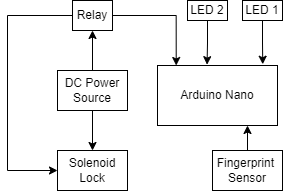

The diagram above was exported from draw.io. Its source (the exported page's mxGraphModel, read from the mxfile embedded in the PNG):
<mxGraphModel dx="723" dy="375" grid="1" gridSize="10" guides="1" tooltips="1" connect="1" arrows="1" fold="1" page="1" pageScale="1" pageWidth="850" pageHeight="1100" math="0" shadow="0">
  <root>
    <mxCell id="0" />
    <mxCell id="1" parent="0" />
    <mxCell id="QxzLFeXezRxjLowLJoyn-21" value="Arduino Nano" style="rounded=0;whiteSpace=wrap;html=1;" vertex="1" parent="1">
      <mxGeometry x="340" y="270" width="120" height="60" as="geometry" />
    </mxCell>
    <mxCell id="QxzLFeXezRxjLowLJoyn-28" value="" style="edgeStyle=orthogonalEdgeStyle;rounded=0;orthogonalLoop=1;jettySize=auto;html=1;" edge="1" parent="1" source="QxzLFeXezRxjLowLJoyn-22" target="QxzLFeXezRxjLowLJoyn-23">
      <mxGeometry relative="1" as="geometry" />
    </mxCell>
    <mxCell id="QxzLFeXezRxjLowLJoyn-29" value="" style="edgeStyle=orthogonalEdgeStyle;rounded=0;orthogonalLoop=1;jettySize=auto;html=1;" edge="1" parent="1" source="QxzLFeXezRxjLowLJoyn-22" target="QxzLFeXezRxjLowLJoyn-24">
      <mxGeometry relative="1" as="geometry" />
    </mxCell>
    <mxCell id="QxzLFeXezRxjLowLJoyn-22" value="DC Power Source" style="rounded=0;whiteSpace=wrap;html=1;" vertex="1" parent="1">
      <mxGeometry x="240" y="275" width="70" height="40" as="geometry" />
    </mxCell>
    <mxCell id="QxzLFeXezRxjLowLJoyn-30" style="edgeStyle=orthogonalEdgeStyle;rounded=0;orthogonalLoop=1;jettySize=auto;html=1;exitX=0;exitY=0.5;exitDx=0;exitDy=0;entryX=0;entryY=0.5;entryDx=0;entryDy=0;" edge="1" parent="1" source="QxzLFeXezRxjLowLJoyn-23" target="QxzLFeXezRxjLowLJoyn-24">
      <mxGeometry relative="1" as="geometry">
        <mxPoint x="200" y="385" as="targetPoint" />
        <Array as="points">
          <mxPoint x="190" y="220" />
          <mxPoint x="190" y="375" />
        </Array>
      </mxGeometry>
    </mxCell>
    <mxCell id="QxzLFeXezRxjLowLJoyn-31" style="edgeStyle=orthogonalEdgeStyle;rounded=0;orthogonalLoop=1;jettySize=auto;html=1;entryX=0.156;entryY=0;entryDx=0;entryDy=0;entryPerimeter=0;" edge="1" parent="1" source="QxzLFeXezRxjLowLJoyn-23" target="QxzLFeXezRxjLowLJoyn-21">
      <mxGeometry relative="1" as="geometry" />
    </mxCell>
    <mxCell id="QxzLFeXezRxjLowLJoyn-23" value="Relay" style="rounded=0;whiteSpace=wrap;html=1;" vertex="1" parent="1">
      <mxGeometry x="255" y="205" width="40" height="30" as="geometry" />
    </mxCell>
    <mxCell id="QxzLFeXezRxjLowLJoyn-24" value="Solenoid Lock" style="rounded=0;whiteSpace=wrap;html=1;" vertex="1" parent="1">
      <mxGeometry x="240" y="355" width="70" height="40" as="geometry" />
    </mxCell>
    <mxCell id="QxzLFeXezRxjLowLJoyn-41" style="edgeStyle=orthogonalEdgeStyle;rounded=0;orthogonalLoop=1;jettySize=auto;html=1;exitX=0.5;exitY=0;exitDx=0;exitDy=0;entryX=0.75;entryY=1;entryDx=0;entryDy=0;" edge="1" parent="1" source="QxzLFeXezRxjLowLJoyn-25" target="QxzLFeXezRxjLowLJoyn-21">
      <mxGeometry relative="1" as="geometry" />
    </mxCell>
    <mxCell id="QxzLFeXezRxjLowLJoyn-25" value="Fingerprint&amp;nbsp;&lt;br&gt;Sensor" style="rounded=0;whiteSpace=wrap;html=1;" vertex="1" parent="1">
      <mxGeometry x="395" y="355" width="70" height="40" as="geometry" />
    </mxCell>
    <mxCell id="QxzLFeXezRxjLowLJoyn-40" style="edgeStyle=orthogonalEdgeStyle;rounded=0;orthogonalLoop=1;jettySize=auto;html=1;exitX=0.5;exitY=1;exitDx=0;exitDy=0;entryX=0.877;entryY=-0.021;entryDx=0;entryDy=0;entryPerimeter=0;" edge="1" parent="1" source="QxzLFeXezRxjLowLJoyn-26" target="QxzLFeXezRxjLowLJoyn-21">
      <mxGeometry relative="1" as="geometry" />
    </mxCell>
    <mxCell id="QxzLFeXezRxjLowLJoyn-26" value="LED 1&lt;br&gt;" style="rounded=0;whiteSpace=wrap;html=1;" vertex="1" parent="1">
      <mxGeometry x="425" y="205" width="40" height="20" as="geometry" />
    </mxCell>
    <mxCell id="QxzLFeXezRxjLowLJoyn-38" style="edgeStyle=orthogonalEdgeStyle;rounded=0;orthogonalLoop=1;jettySize=auto;html=1;exitX=0.5;exitY=1;exitDx=0;exitDy=0;entryX=0.413;entryY=-0.014;entryDx=0;entryDy=0;entryPerimeter=0;" edge="1" parent="1" source="QxzLFeXezRxjLowLJoyn-27" target="QxzLFeXezRxjLowLJoyn-21">
      <mxGeometry relative="1" as="geometry" />
    </mxCell>
    <mxCell id="QxzLFeXezRxjLowLJoyn-27" value="LED 2" style="rounded=0;whiteSpace=wrap;html=1;" vertex="1" parent="1">
      <mxGeometry x="370" y="205" width="40" height="20" as="geometry" />
    </mxCell>
  </root>
</mxGraphModel>